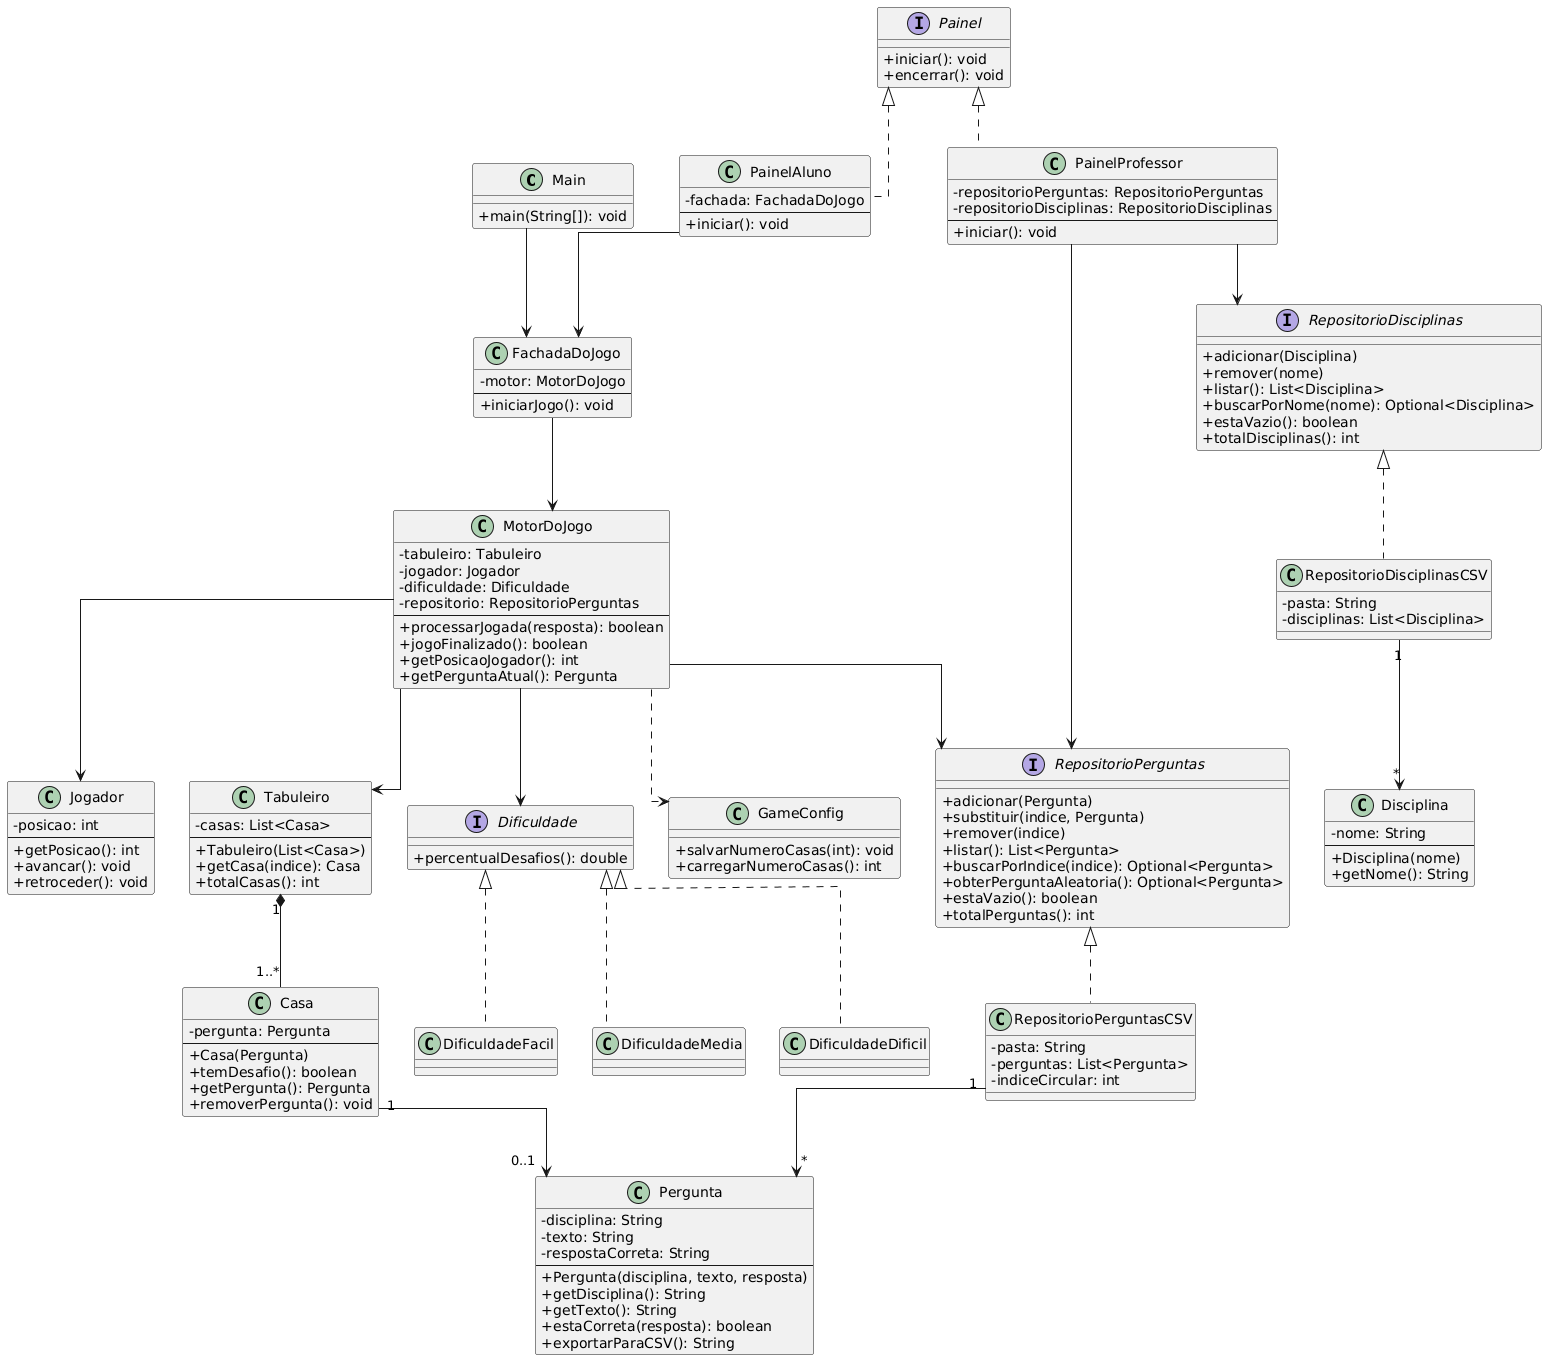

The diagram above was rendered by PlantUML. Its source (embedded in the PNG):
@startuml
skinparam classAttributeIconSize 0
skinparam linetype ortho

' =========================
'           APP
' =========================

class Main {
    + main(String[]): void
}

' =========================
'        CONTROLLER
' =========================

class FachadaDoJogo {
    - motor: MotorDoJogo
    --
    + iniciarJogo(): void
}

class MotorDoJogo {
    - tabuleiro: Tabuleiro
    - jogador: Jogador
    - dificuldade: Dificuldade
    - repositorio: RepositorioPerguntas
    --
    + processarJogada(resposta): boolean
    + jogoFinalizado(): boolean
    + getPosicaoJogador(): int
    + getPerguntaAtual(): Pergunta
}

' =========================
'          DOMAIN
' =========================

class Pergunta {
    - disciplina: String
    - texto: String
    - respostaCorreta: String
    --
    + Pergunta(disciplina, texto, resposta)
    + getDisciplina(): String
    + getTexto(): String
    + estaCorreta(resposta): boolean
    + exportarParaCSV(): String
}

class Disciplina {
    - nome: String
    --
    + Disciplina(nome)
    + getNome(): String
}

class Jogador {
    - posicao: int
    --
    + getPosicao(): int
    + avancar(): void
    + retroceder(): void
}

class Casa {
    - pergunta: Pergunta
    --
    + Casa(Pergunta)
    + temDesafio(): boolean
    + getPergunta(): Pergunta
    + removerPergunta(): void
}

class Tabuleiro {
    - casas: List<Casa>
    --
    + Tabuleiro(List<Casa>)
    + getCasa(indice): Casa
    + totalCasas(): int
}

interface Dificuldade {
    + percentualDesafios(): double
}

class DificuldadeFacil
class DificuldadeMedia
class DificuldadeDificil

Dificuldade <|.. DificuldadeFacil
Dificuldade <|.. DificuldadeMedia
Dificuldade <|.. DificuldadeDificil

' =========================
'        REPOSITORY
' =========================

interface RepositorioPerguntas {
    + adicionar(Pergunta)
    + substituir(indice, Pergunta)
    + remover(indice)
    + listar(): List<Pergunta>
    + buscarPorIndice(indice): Optional<Pergunta>
    + obterPerguntaAleatoria(): Optional<Pergunta>
    + estaVazio(): boolean
    + totalPerguntas(): int
}

class RepositorioPerguntasCSV {
    - pasta: String
    - perguntas: List<Pergunta>
    - indiceCircular: int
}

interface RepositorioDisciplinas {
    + adicionar(Disciplina)
    + remover(nome)
    + listar(): List<Disciplina>
    + buscarPorNome(nome): Optional<Disciplina>
    + estaVazio(): boolean
    + totalDisciplinas(): int
}

class RepositorioDisciplinasCSV {
    - pasta: String
    - disciplinas: List<Disciplina>
}

RepositorioPerguntas <|.. RepositorioPerguntasCSV
RepositorioDisciplinas <|.. RepositorioDisciplinasCSV

' =========================
'            UI
' =========================

interface Painel {
    + iniciar(): void
    + encerrar(): void
}

class PainelProfessor {
    - repositorioPerguntas: RepositorioPerguntas
    - repositorioDisciplinas: RepositorioDisciplinas
    --
    + iniciar(): void
}

class PainelAluno {
    - fachada: FachadaDoJogo
    --
    + iniciar(): void
}

Painel <|.. PainelProfessor
Painel <|.. PainelAluno

' =========================
'            UTIL
' =========================

class GameConfig {
    + salvarNumeroCasas(int): void
    + carregarNumeroCasas(): int
}

' =========================
'       RELACIONAMENTOS
' =========================

Main --> FachadaDoJogo
FachadaDoJogo --> MotorDoJogo

MotorDoJogo --> Tabuleiro
MotorDoJogo --> Jogador
MotorDoJogo --> Dificuldade
MotorDoJogo --> RepositorioPerguntas
MotorDoJogo ..> GameConfig

Tabuleiro "1" *-- "1..*" Casa
Casa "1" --> "0..1" Pergunta

RepositorioPerguntasCSV "1" --> "*" Pergunta
RepositorioDisciplinasCSV "1" --> "*" Disciplina

PainelProfessor --> RepositorioPerguntas
PainelProfessor --> RepositorioDisciplinas
PainelAluno --> FachadaDoJogo
@enduml